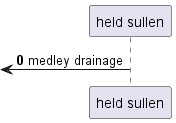

The diagram above was rendered by PlantUML. Its source (embedded in the PNG):
@startuml
participant "held sullen" as 0
autonumber 0 9
 [<- 0: medley drainage
@enduml